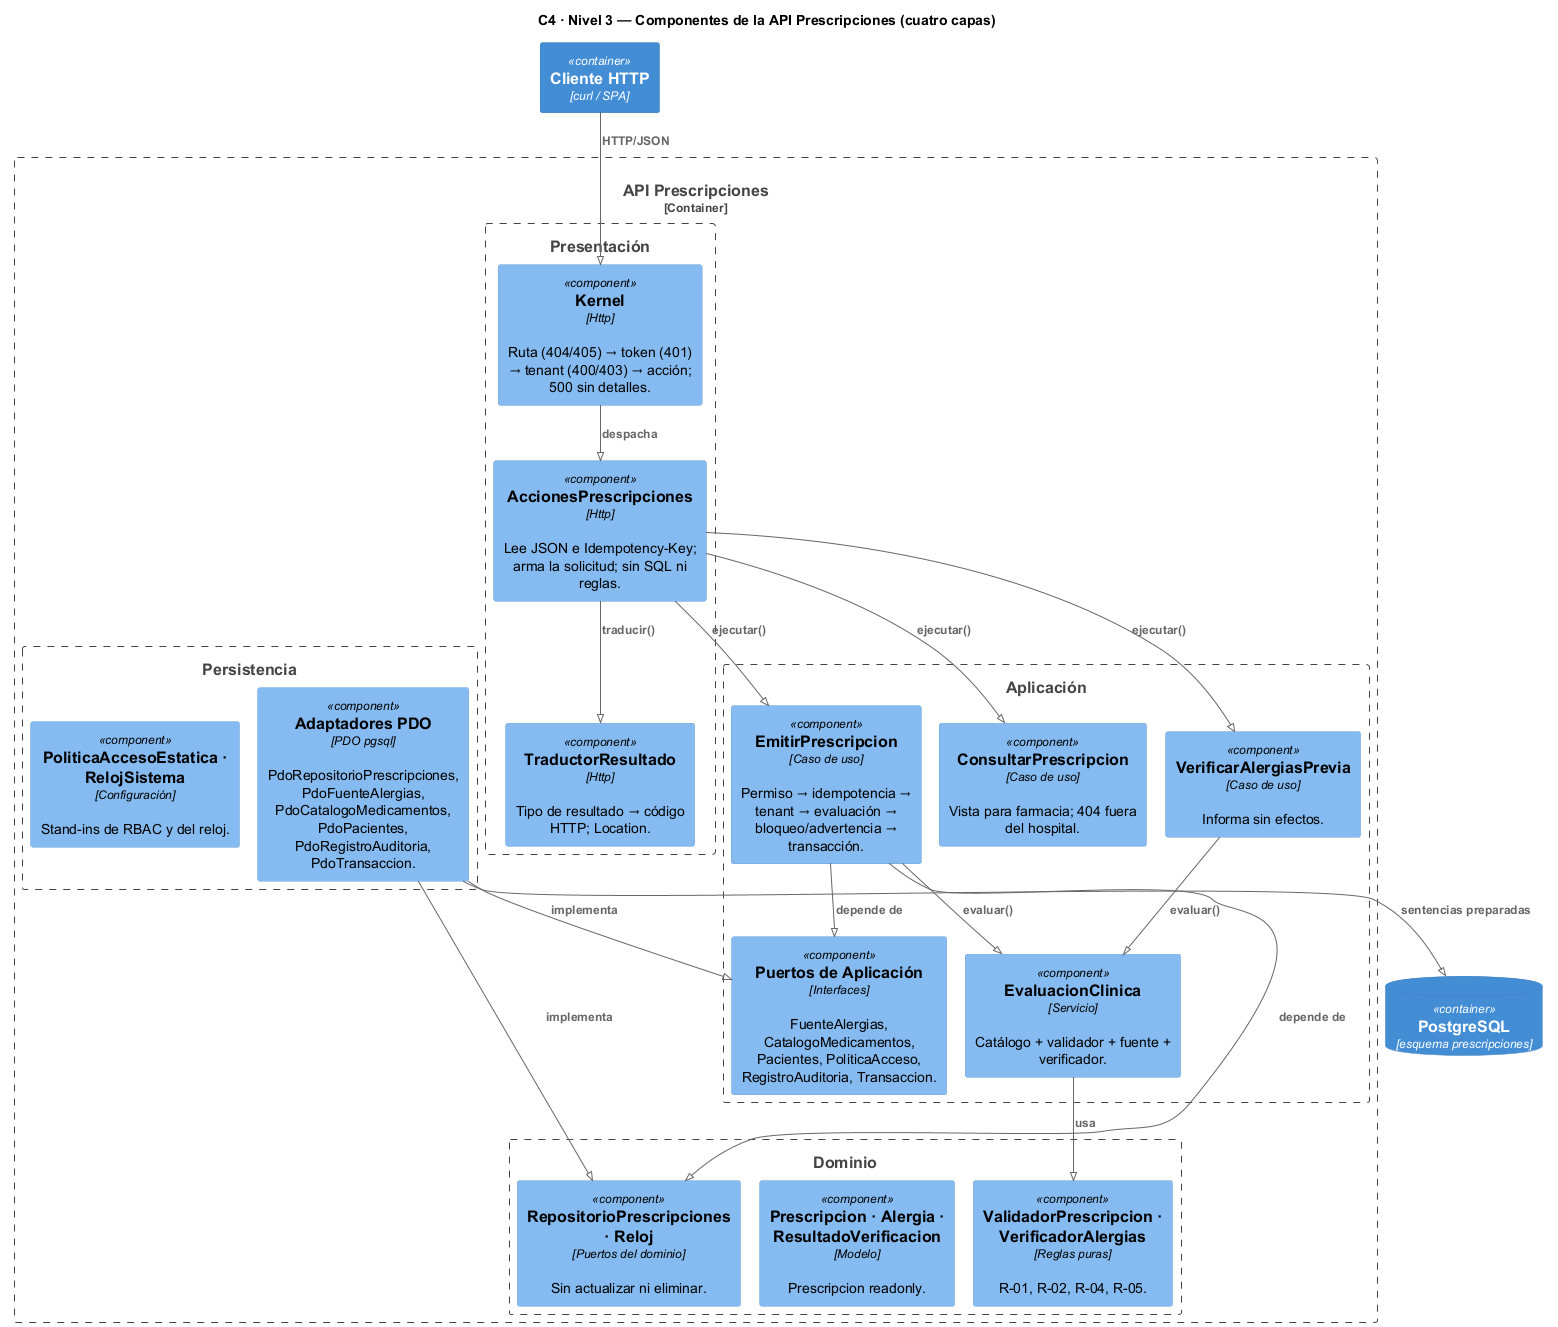

The diagram above was rendered by PlantUML. Its source (embedded in the PNG):
@startuml semana-03-c4-componentes
!pragma layout smetana
!include <C4/C4_Component>

title C4 · Nivel 3 — Componentes de la API Prescripciones (cuatro capas)

Container(cliente, "Cliente HTTP", "curl / SPA")
ContainerDb(bd, "PostgreSQL", "esquema prescripciones")

Container_Boundary(api, "API Prescripciones") {
    Boundary(pres, "Presentación") {
        Component(kernel, "Kernel", "Http", "Ruta (404/405) → token (401) → tenant (400/403) → acción; 500 sin detalles.")
        Component(acciones, "AccionesPrescripciones", "Http", "Lee JSON e Idempotency-Key; arma la solicitud; sin SQL ni reglas.")
        Component(traductor, "TraductorResultado", "Http", "Tipo de resultado → código HTTP; Location.")
    }
    Boundary(app, "Aplicación") {
        Component(emitir, "EmitirPrescripcion", "Caso de uso", "Permiso → idempotencia → tenant → evaluación → bloqueo/advertencia → transacción.")
        Component(previa, "VerificarAlergiasPrevia", "Caso de uso", "Informa sin efectos.")
        Component(consultar, "ConsultarPrescripcion", "Caso de uso", "Vista para farmacia; 404 fuera del hospital.")
        Component(evaluacion, "EvaluacionClinica", "Servicio", "Catálogo + validador + fuente + verificador.")
        Component(puertosApp, "Puertos de Aplicación", "Interfaces", "FuenteAlergias, CatalogoMedicamentos, Pacientes, PoliticaAcceso, RegistroAuditoria, Transaccion.")
    }
    Boundary(dom, "Dominio") {
        Component(reglas, "ValidadorPrescripcion · VerificadorAlergias", "Reglas puras", "R-01, R-02, R-04, R-05.")
        Component(modelo, "Prescripcion · Alergia · ResultadoVerificacion", "Modelo", "Prescripcion readonly.")
        Component(puertosDom, "RepositorioPrescripciones · Reloj", "Puertos del dominio", "Sin actualizar ni eliminar.")
    }
    Boundary(per, "Persistencia") {
        Component(pdo, "Adaptadores PDO", "PDO pgsql", "PdoRepositorioPrescripciones, PdoFuenteAlergias, PdoCatalogoMedicamentos, PdoPacientes, PdoRegistroAuditoria, PdoTransaccion.")
        Component(config, "PoliticaAccesoEstatica · RelojSistema", "Configuración", "Stand-ins de RBAC y del reloj.")
    }
}

Rel(cliente, kernel, "HTTP/JSON")
Rel(kernel, acciones, "despacha")
Rel(acciones, emitir, "ejecutar()")
Rel(acciones, previa, "ejecutar()")
Rel(acciones, consultar, "ejecutar()")
Rel(acciones, traductor, "traducir()")
Rel(emitir, evaluacion, "evaluar()")
Rel(previa, evaluacion, "evaluar()")
Rel(evaluacion, reglas, "usa")
Rel(emitir, puertosApp, "depende de")
Rel(emitir, puertosDom, "depende de")
Rel(pdo, puertosApp, "implementa")
Rel(pdo, puertosDom, "implementa")
Rel(pdo, bd, "sentencias preparadas")
@enduml